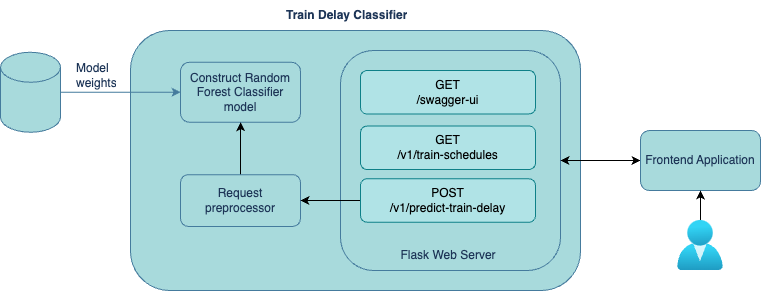

The diagram above was exported from draw.io. Its source (the exported page's mxGraphModel, read from the mxfile embedded in the PNG):
<mxGraphModel dx="975" dy="843" grid="1" gridSize="10" guides="1" tooltips="1" connect="1" arrows="1" fold="1" page="1" pageScale="1" pageWidth="1169" pageHeight="827" math="0" shadow="0">
  <root>
    <mxCell id="0" />
    <mxCell id="1" parent="0" />
    <mxCell id="UBE76WnuXOsjPXF6hixv-1" value="" style="rounded=1;whiteSpace=wrap;html=1;labelBackgroundColor=none;fillColor=#A8DADC;strokeColor=#457B9D;fontColor=#1D3557;" vertex="1" parent="1">
      <mxGeometry x="210" y="260" width="450" height="260" as="geometry" />
    </mxCell>
    <mxCell id="UBE76WnuXOsjPXF6hixv-2" value="Train Delay Classifier" style="text;strokeColor=none;fillColor=none;align=left;verticalAlign=middle;spacingLeft=4;spacingRight=4;overflow=hidden;points=[[0,0.5],[1,0.5]];portConstraint=eastwest;rotatable=0;whiteSpace=wrap;html=1;rounded=1;labelBackgroundColor=none;fontColor=#1D3557;fontStyle=1" vertex="1" parent="1">
      <mxGeometry x="360" y="230" width="150" height="30" as="geometry" />
    </mxCell>
    <mxCell id="UBE76WnuXOsjPXF6hixv-3" style="edgeStyle=orthogonalEdgeStyle;rounded=1;orthogonalLoop=1;jettySize=auto;html=1;labelBackgroundColor=none;strokeColor=#457B9D;fontColor=default;exitX=1;exitY=0.5;exitDx=0;exitDy=0;exitPerimeter=0;" edge="1" parent="1" source="UBE76WnuXOsjPXF6hixv-30" target="UBE76WnuXOsjPXF6hixv-9">
      <mxGeometry relative="1" as="geometry">
        <mxPoint x="124" y="250" as="sourcePoint" />
        <mxPoint x="124" y="329" as="targetPoint" />
      </mxGeometry>
    </mxCell>
    <mxCell id="UBE76WnuXOsjPXF6hixv-9" value="Construct Random Forest Classifier model" style="rounded=1;whiteSpace=wrap;html=1;labelBackgroundColor=none;fillColor=#A8DADC;strokeColor=#457B9D;fontColor=#1D3557;" vertex="1" parent="1">
      <mxGeometry x="260" y="291.75" width="120" height="60" as="geometry" />
    </mxCell>
    <mxCell id="UBE76WnuXOsjPXF6hixv-42" style="edgeStyle=orthogonalEdgeStyle;rounded=0;orthogonalLoop=1;jettySize=auto;html=1;" edge="1" parent="1" source="UBE76WnuXOsjPXF6hixv-11" target="UBE76WnuXOsjPXF6hixv-9">
      <mxGeometry relative="1" as="geometry" />
    </mxCell>
    <mxCell id="UBE76WnuXOsjPXF6hixv-11" value="&lt;div&gt;Request preprocessor&lt;/div&gt;" style="rounded=1;whiteSpace=wrap;html=1;labelBackgroundColor=none;fillColor=#A8DADC;strokeColor=#457B9D;fontColor=#1D3557;" vertex="1" parent="1">
      <mxGeometry x="260" y="404.13" width="120" height="51.75" as="geometry" />
    </mxCell>
    <mxCell id="UBE76WnuXOsjPXF6hixv-13" value="Model&amp;nbsp;&lt;div&gt;weights&lt;/div&gt;" style="text;strokeColor=none;fillColor=none;align=left;verticalAlign=middle;spacingLeft=4;spacingRight=4;overflow=hidden;points=[[0,0.5],[1,0.5]];portConstraint=eastwest;rotatable=0;whiteSpace=wrap;html=1;rounded=1;labelBackgroundColor=none;fontColor=#1D3557;" vertex="1" parent="1">
      <mxGeometry x="150" y="280" width="50" height="50" as="geometry" />
    </mxCell>
    <mxCell id="UBE76WnuXOsjPXF6hixv-15" value="" style="rounded=1;whiteSpace=wrap;html=1;labelBackgroundColor=none;fillColor=#A8DADC;strokeColor=#457B9D;fontColor=#1D3557;" vertex="1" parent="1">
      <mxGeometry x="420" y="280" width="220" height="220" as="geometry" />
    </mxCell>
    <mxCell id="UBE76WnuXOsjPXF6hixv-41" style="edgeStyle=orthogonalEdgeStyle;rounded=0;orthogonalLoop=1;jettySize=auto;html=1;entryX=1;entryY=0.5;entryDx=0;entryDy=0;startArrow=classic;startFill=1;" edge="1" parent="1" source="UBE76WnuXOsjPXF6hixv-27" target="UBE76WnuXOsjPXF6hixv-15">
      <mxGeometry relative="1" as="geometry" />
    </mxCell>
    <mxCell id="UBE76WnuXOsjPXF6hixv-27" value="Frontend Application" style="rounded=1;whiteSpace=wrap;html=1;labelBackgroundColor=none;fillColor=#A8DADC;strokeColor=#457B9D;fontColor=#1D3557;" vertex="1" parent="1">
      <mxGeometry x="720" y="360" width="120" height="60" as="geometry" />
    </mxCell>
    <mxCell id="UBE76WnuXOsjPXF6hixv-30" value="" style="shape=cylinder3;whiteSpace=wrap;html=1;boundedLbl=1;backgroundOutline=1;size=15;rounded=1;labelBackgroundColor=none;fillColor=#A8DADC;strokeColor=#457B9D;fontColor=#1D3557;" vertex="1" parent="1">
      <mxGeometry x="80" y="281.75" width="60" height="80" as="geometry" />
    </mxCell>
    <mxCell id="UBE76WnuXOsjPXF6hixv-33" value="&lt;span style=&quot;color: rgb(29, 53, 87);&quot;&gt;Flask Web Server&lt;/span&gt;" style="text;html=1;align=center;verticalAlign=middle;whiteSpace=wrap;rounded=0;" vertex="1" parent="1">
      <mxGeometry x="472.5" y="470" width="110" height="30" as="geometry" />
    </mxCell>
    <mxCell id="UBE76WnuXOsjPXF6hixv-35" value="&lt;div&gt;GET&lt;/div&gt;/v1/train-schedules" style="rounded=1;whiteSpace=wrap;html=1;fillColor=#b0e3e6;strokeColor=#0e8088;" vertex="1" parent="1">
      <mxGeometry x="440" y="355.5" width="175" height="43.5" as="geometry" />
    </mxCell>
    <mxCell id="UBE76WnuXOsjPXF6hixv-39" style="edgeStyle=orthogonalEdgeStyle;rounded=0;orthogonalLoop=1;jettySize=auto;html=1;entryX=1;entryY=0.5;entryDx=0;entryDy=0;" edge="1" parent="1" source="UBE76WnuXOsjPXF6hixv-36" target="UBE76WnuXOsjPXF6hixv-11">
      <mxGeometry relative="1" as="geometry" />
    </mxCell>
    <mxCell id="UBE76WnuXOsjPXF6hixv-36" value="&lt;div&gt;POST&lt;/div&gt;&lt;div&gt;&lt;span style=&quot;background-color: initial;&quot;&gt;/v1/predict-train-delay&lt;/span&gt;&lt;/div&gt;" style="rounded=1;whiteSpace=wrap;html=1;fillColor=#b0e3e6;strokeColor=#0e8088;" vertex="1" parent="1">
      <mxGeometry x="440" y="408.25" width="175" height="43.5" as="geometry" />
    </mxCell>
    <mxCell id="UBE76WnuXOsjPXF6hixv-38" value="&lt;div&gt;GET&lt;/div&gt;&lt;div&gt;&lt;span style=&quot;background-color: initial;&quot;&gt;/swagger-ui&lt;/span&gt;&lt;/div&gt;" style="rounded=1;whiteSpace=wrap;html=1;fillColor=#b0e3e6;strokeColor=#0e8088;" vertex="1" parent="1">
      <mxGeometry x="440" y="300" width="175" height="43.5" as="geometry" />
    </mxCell>
    <mxCell id="UBE76WnuXOsjPXF6hixv-44" style="edgeStyle=orthogonalEdgeStyle;rounded=0;orthogonalLoop=1;jettySize=auto;html=1;entryX=0.5;entryY=1;entryDx=0;entryDy=0;" edge="1" parent="1" source="UBE76WnuXOsjPXF6hixv-43" target="UBE76WnuXOsjPXF6hixv-27">
      <mxGeometry relative="1" as="geometry" />
    </mxCell>
    <mxCell id="UBE76WnuXOsjPXF6hixv-43" value="" style="image;aspect=fixed;html=1;points=[];align=center;fontSize=12;image=img/lib/azure2/identity/Users.svg;" vertex="1" parent="1">
      <mxGeometry x="757.14" y="450" width="45.71" height="50" as="geometry" />
    </mxCell>
  </root>
</mxGraphModel>